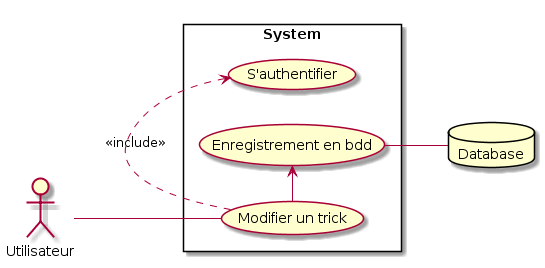

The diagram above was rendered by PlantUML. Its source (embedded in the PNG):
@startuml
left to right direction
skinparam packageStyle rectangle
actor Utilisateur
database Database
rectangle System {
Utilisateur -- (Modifier un trick)
(Modifier un trick) .> (S'authentifier) : <<include>>
(Modifier un trick) -> (Enregistrement en bdd)
(Enregistrement en bdd) -- Database



}
@enduml